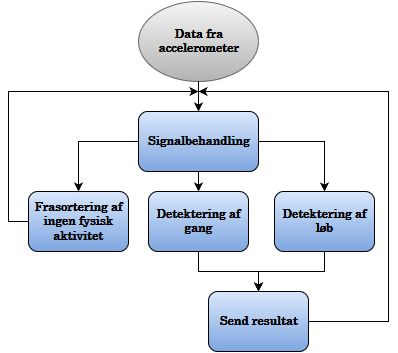

The diagram above was exported from draw.io. Its source (the exported page's mxGraphModel, read from the mxfile embedded in the PNG):
<mxGraphModel dx="1050" dy="556" grid="1" gridSize="10" guides="1" tooltips="1" connect="1" arrows="1" fold="1" page="1" pageScale="1" pageWidth="826" pageHeight="1169" background="#ffffff" math="0" shadow="0">
  <root>
    <mxCell id="0" />
    <mxCell id="1" parent="0" />
    <mxCell id="bbfe7da2349b9c0-1" value="Data fra &lt;br&gt;accelerometer&lt;br&gt;" style="ellipse;whiteSpace=wrap;html=1;shadow=0;glass=0;comic=0;fontFamily=century;fontSize=12;plain-gray;fontStyle=1" parent="1" vertex="1">
      <mxGeometry x="360" y="40" width="120" height="80" as="geometry" />
    </mxCell>
    <mxCell id="bbfe7da2349b9c0-2" style="edgeStyle=orthogonalEdgeStyle;rounded=0;html=1;exitX=0.5;exitY=1;endArrow=classic;endFill=1;jettySize=auto;orthogonalLoop=1;fontFamily=century;fontSize=12;" parent="1" source="bbfe7da2349b9c0-1" edge="1">
      <mxGeometry x="420" y="120" as="geometry">
        <mxPoint x="420" y="150" as="targetPoint" />
      </mxGeometry>
    </mxCell>
    <mxCell id="7678a344561500cd-6" style="edgeStyle=none;rounded=0;html=1;exitX=0.5;exitY=1;entryX=0.5;entryY=0;jettySize=auto;orthogonalLoop=1;" parent="1" source="bbfe7da2349b9c0-5" target="7678a344561500cd-3" edge="1">
      <mxGeometry relative="1" as="geometry" />
    </mxCell>
    <mxCell id="bbfe7da2349b9c0-5" value="Signalbehandling" style="rounded=1;whiteSpace=wrap;html=1;shadow=0;glass=0;comic=0;fillColor=#DAE8FC;gradientColor=#7EA6E0;fontFamily=century;fontSize=12;fontStyle=1;strokeColor=#000000;strokeWidth=1;" parent="1" vertex="1">
      <mxGeometry x="360" y="150" width="120" height="60" as="geometry" />
    </mxCell>
    <mxCell id="719b084fa887bcc1-13" style="edgeStyle=orthogonalEdgeStyle;rounded=0;html=0;exitX=0;exitY=0.5;endArrow=classic;endFill=1;jettySize=auto;orthogonalLoop=1;fontFamily=century;fontSize=18;fontColor=#00FF00;" edge="1" parent="1" source="bbfe7da2349b9c0-7">
      <mxGeometry relative="1" as="geometry">
        <mxPoint x="420" y="130" as="targetPoint" />
        <Array as="points">
          <mxPoint x="230" y="260" />
          <mxPoint x="230" y="130" />
        </Array>
      </mxGeometry>
    </mxCell>
    <mxCell id="bbfe7da2349b9c0-7" value="&lt;b&gt;Frasortering af &lt;br&gt;ingen fysisk aktivitet&lt;br&gt;&lt;/b&gt;" style="rounded=1;whiteSpace=wrap;html=1;shadow=0;glass=0;comic=0;strokeColor=#000000;strokeWidth=1;fillColor=#DAE8FC;gradientColor=#7EA6E0;fontFamily=century;fontSize=12;" parent="1" vertex="1">
      <mxGeometry x="250" y="230" width="100" height="60" as="geometry" />
    </mxCell>
    <mxCell id="bbfe7da2349b9c0-22" style="edgeStyle=orthogonalEdgeStyle;rounded=0;html=0;exitX=0;exitY=0.5;entryX=0.5;entryY=0;endArrow=classic;endFill=1;jettySize=auto;orthogonalLoop=1;fontFamily=century;fontSize=12;" parent="1" source="bbfe7da2349b9c0-5" target="bbfe7da2349b9c0-7" edge="1">
      <mxGeometry relative="1" as="geometry" />
    </mxCell>
    <mxCell id="bbfe7da2349b9c0-23" style="edgeStyle=orthogonalEdgeStyle;rounded=0;html=0;exitX=1;exitY=0.5;entryX=0.5;entryY=0;endArrow=classic;endFill=1;jettySize=auto;orthogonalLoop=1;fontFamily=century;fontSize=12;" parent="1" source="bbfe7da2349b9c0-5" target="7678a344561500cd-1" edge="1">
      <mxGeometry relative="1" as="geometry">
        <mxPoint x="545" y="250" as="targetPoint" />
        <Array as="points">
          <mxPoint x="546" y="180" />
        </Array>
      </mxGeometry>
    </mxCell>
    <mxCell id="719b084fa887bcc1-11" style="edgeStyle=orthogonalEdgeStyle;rounded=0;html=0;exitX=0.5;exitY=1;entryX=0.5;entryY=0;endArrow=classic;endFill=1;jettySize=auto;orthogonalLoop=1;fontFamily=century;fontSize=18;fontColor=#00FF00;" edge="1" parent="1" source="7678a344561500cd-1" target="719b084fa887bcc1-3">
      <mxGeometry relative="1" as="geometry" />
    </mxCell>
    <mxCell id="7678a344561500cd-1" value="&lt;b&gt;Detektering af løb&lt;/b&gt;" style="rounded=1;whiteSpace=wrap;html=1;shadow=0;glass=0;comic=0;strokeColor=#000000;strokeWidth=1;fillColor=#DAE8FC;gradientColor=#7EA6E0;fontFamily=century;fontSize=12;" parent="1" vertex="1">
      <mxGeometry x="496" y="230" width="100" height="60" as="geometry" />
    </mxCell>
    <mxCell id="719b084fa887bcc1-12" style="edgeStyle=orthogonalEdgeStyle;rounded=0;html=0;exitX=0.5;exitY=1;endArrow=classic;endFill=1;jettySize=auto;orthogonalLoop=1;fontFamily=century;fontSize=18;fontColor=#00FF00;" edge="1" parent="1" source="7678a344561500cd-3">
      <mxGeometry relative="1" as="geometry">
        <mxPoint x="480" y="330" as="targetPoint" />
      </mxGeometry>
    </mxCell>
    <mxCell id="7678a344561500cd-3" value="&lt;b&gt;Detektering af gang&lt;/b&gt;" style="rounded=1;whiteSpace=wrap;html=1;shadow=0;glass=0;comic=0;strokeColor=#000000;strokeWidth=1;fillColor=#DAE8FC;gradientColor=#7EA6E0;fontFamily=century;fontSize=12;" parent="1" vertex="1">
      <mxGeometry x="370" y="230" width="100" height="60" as="geometry" />
    </mxCell>
    <mxCell id="719b084fa887bcc1-10" style="edgeStyle=orthogonalEdgeStyle;rounded=0;html=0;exitX=1;exitY=0.75;endArrow=classic;endFill=1;jettySize=auto;orthogonalLoop=1;fontFamily=century;fontSize=18;fontColor=#00FF00;" edge="1" parent="1" source="719b084fa887bcc1-3">
      <mxGeometry relative="1" as="geometry">
        <mxPoint x="420" y="130" as="targetPoint" />
        <Array as="points">
          <mxPoint x="530" y="360" />
          <mxPoint x="610" y="360" />
          <mxPoint x="610" y="130" />
        </Array>
      </mxGeometry>
    </mxCell>
    <mxCell id="719b084fa887bcc1-3" value="&lt;b&gt;Send resultat&lt;br&gt;&lt;/b&gt;" style="rounded=1;whiteSpace=wrap;html=1;shadow=0;glass=0;comic=0;strokeColor=#000000;strokeWidth=1;fillColor=#DAE8FC;gradientColor=#7EA6E0;fontFamily=century;fontSize=12;" vertex="1" parent="1">
      <mxGeometry x="430" y="330" width="100" height="60" as="geometry" />
    </mxCell>
  </root>
</mxGraphModel>